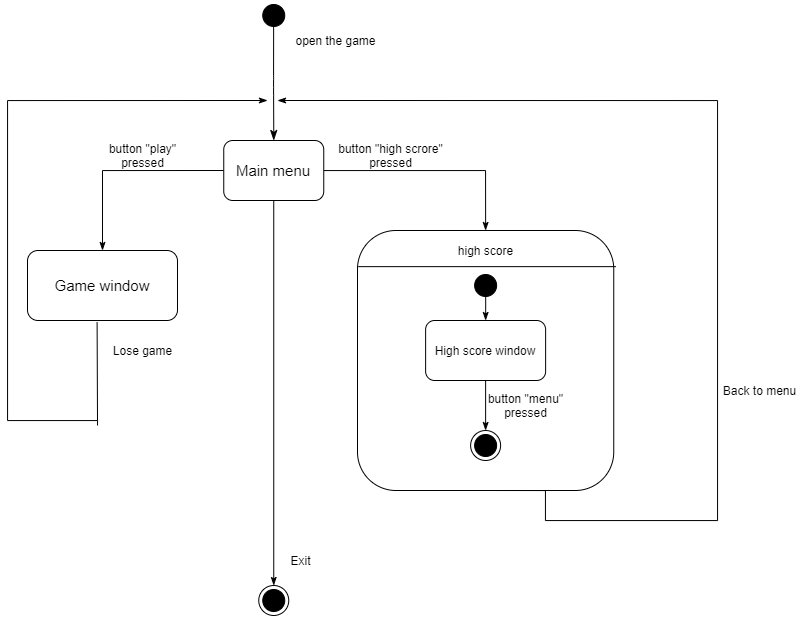

The diagram above was exported from draw.io. Its source (the exported page's mxGraphModel, read from the mxfile embedded in the PNG):
<mxGraphModel dx="1221" dy="1851" grid="1" gridSize="10" guides="1" tooltips="1" connect="1" arrows="1" fold="1" page="1" pageScale="1" pageWidth="827" pageHeight="1169" math="0" shadow="0">
  <root>
    <mxCell id="0" />
    <mxCell id="1" parent="0" />
    <mxCell id="IQtVgL8wlBRGB-iRwe8I-1" value="" style="ellipse;html=1;shape=endState;fillColor=#000000;labelBackgroundColor=none;fontSize=14;fontColor=#000000;" parent="1" vertex="1">
      <mxGeometry x="371.25" y="555" width="30" height="30" as="geometry" />
    </mxCell>
    <mxCell id="IQtVgL8wlBRGB-iRwe8I-2" value="" style="ellipse;html=1;shape=startState;fillColor=#000000;labelBackgroundColor=none;fontSize=14;fontColor=#000000;" parent="1" vertex="1">
      <mxGeometry x="371.25" y="-30" width="30" height="30" as="geometry" />
    </mxCell>
    <mxCell id="IQtVgL8wlBRGB-iRwe8I-3" value="" style="edgeStyle=orthogonalEdgeStyle;html=1;verticalAlign=bottom;endArrow=classicThin;endSize=8;fontSize=14;fontColor=#000000;exitX=0.496;exitY=0.802;exitDx=0;exitDy=0;exitPerimeter=0;entryX=0.5;entryY=0;entryDx=0;entryDy=0;endFill=1;" parent="1" source="IQtVgL8wlBRGB-iRwe8I-2" target="IQtVgL8wlBRGB-iRwe8I-5" edge="1">
      <mxGeometry relative="1" as="geometry">
        <mxPoint x="386.25" y="105" as="targetPoint" />
      </mxGeometry>
    </mxCell>
    <mxCell id="IQtVgL8wlBRGB-iRwe8I-27" style="edgeStyle=orthogonalEdgeStyle;rounded=0;orthogonalLoop=1;jettySize=auto;html=1;entryX=0.5;entryY=0;entryDx=0;entryDy=0;endArrow=classicThin;endFill=1;" parent="1" source="IQtVgL8wlBRGB-iRwe8I-5" target="IQtVgL8wlBRGB-iRwe8I-16" edge="1">
      <mxGeometry relative="1" as="geometry" />
    </mxCell>
    <mxCell id="IQtVgL8wlBRGB-iRwe8I-30" style="edgeStyle=orthogonalEdgeStyle;rounded=0;orthogonalLoop=1;jettySize=auto;html=1;exitX=0.5;exitY=1;exitDx=0;exitDy=0;entryX=0.5;entryY=0;entryDx=0;entryDy=0;endArrow=classicThin;endFill=1;" parent="1" source="IQtVgL8wlBRGB-iRwe8I-5" target="IQtVgL8wlBRGB-iRwe8I-1" edge="1">
      <mxGeometry relative="1" as="geometry" />
    </mxCell>
    <mxCell id="IQtVgL8wlBRGB-iRwe8I-43" style="edgeStyle=orthogonalEdgeStyle;rounded=0;orthogonalLoop=1;jettySize=auto;html=1;exitX=0;exitY=0.5;exitDx=0;exitDy=0;entryX=0.5;entryY=0;entryDx=0;entryDy=0;endArrow=classicThin;endFill=1;" parent="1" source="IQtVgL8wlBRGB-iRwe8I-5" target="IQtVgL8wlBRGB-iRwe8I-34" edge="1">
      <mxGeometry relative="1" as="geometry" />
    </mxCell>
    <mxCell id="IQtVgL8wlBRGB-iRwe8I-5" value="&lt;font style=&quot;font-size: 15px&quot;&gt;Main menu&lt;/font&gt;" style="rounded=1;whiteSpace=wrap;html=1;labelBackgroundColor=none;strokeColor=#000000;fontSize=15;fontColor=#000000;" parent="1" vertex="1">
      <mxGeometry x="336.25" y="110" width="100" height="60" as="geometry" />
    </mxCell>
    <mxCell id="IQtVgL8wlBRGB-iRwe8I-15" value="open the game" style="text;html=1;align=center;verticalAlign=middle;resizable=0;points=[];autosize=1;" parent="1" vertex="1">
      <mxGeometry x="398" width="100" height="20" as="geometry" />
    </mxCell>
    <mxCell id="IQtVgL8wlBRGB-iRwe8I-45" style="edgeStyle=orthogonalEdgeStyle;rounded=0;orthogonalLoop=1;jettySize=auto;html=1;exitX=0.5;exitY=1;exitDx=0;exitDy=0;endArrow=classicThin;endFill=1;" parent="1" source="IQtVgL8wlBRGB-iRwe8I-16" edge="1">
      <mxGeometry relative="1" as="geometry">
        <mxPoint x="390" y="70" as="targetPoint" />
        <Array as="points">
          <mxPoint x="658" y="490" />
          <mxPoint x="830" y="490" />
          <mxPoint x="830" y="70" />
        </Array>
      </mxGeometry>
    </mxCell>
    <mxCell id="IQtVgL8wlBRGB-iRwe8I-16" value="" style="rounded=1;whiteSpace=wrap;html=1;labelBackgroundColor=none;strokeColor=#000000;fontSize=15;fontColor=#000000;" parent="1" vertex="1">
      <mxGeometry x="470" y="200" width="256.25" height="260" as="geometry" />
    </mxCell>
    <mxCell id="IQtVgL8wlBRGB-iRwe8I-18" value="" style="endArrow=none;html=1;exitX=0.003;exitY=0.139;exitDx=0;exitDy=0;exitPerimeter=0;entryX=1.008;entryY=0.139;entryDx=0;entryDy=0;entryPerimeter=0;" parent="1" source="IQtVgL8wlBRGB-iRwe8I-16" target="IQtVgL8wlBRGB-iRwe8I-16" edge="1">
      <mxGeometry width="50" height="50" relative="1" as="geometry">
        <mxPoint x="550" y="380" as="sourcePoint" />
        <mxPoint x="610" y="380" as="targetPoint" />
      </mxGeometry>
    </mxCell>
    <mxCell id="IQtVgL8wlBRGB-iRwe8I-19" value="high score" style="text;html=1;align=center;verticalAlign=middle;resizable=0;points=[];autosize=1;" parent="1" vertex="1">
      <mxGeometry x="563.12" y="210" width="70" height="20" as="geometry" />
    </mxCell>
    <mxCell id="IQtVgL8wlBRGB-iRwe8I-22" style="edgeStyle=orthogonalEdgeStyle;rounded=0;orthogonalLoop=1;jettySize=auto;html=1;entryX=0.5;entryY=0;entryDx=0;entryDy=0;endArrow=classicThin;endFill=1;exitX=0.503;exitY=0.827;exitDx=0;exitDy=0;exitPerimeter=0;" parent="1" source="IQtVgL8wlBRGB-iRwe8I-20" target="IQtVgL8wlBRGB-iRwe8I-21" edge="1">
      <mxGeometry relative="1" as="geometry" />
    </mxCell>
    <mxCell id="IQtVgL8wlBRGB-iRwe8I-20" value="" style="ellipse;html=1;shape=startState;fillColor=#000000;labelBackgroundColor=none;fontSize=14;fontColor=#000000;" parent="1" vertex="1">
      <mxGeometry x="583.13" y="240" width="30" height="30" as="geometry" />
    </mxCell>
    <mxCell id="IQtVgL8wlBRGB-iRwe8I-25" style="edgeStyle=orthogonalEdgeStyle;rounded=0;orthogonalLoop=1;jettySize=auto;html=1;exitX=0.5;exitY=1;exitDx=0;exitDy=0;entryX=0.5;entryY=0;entryDx=0;entryDy=0;endArrow=classicThin;endFill=1;" parent="1" source="IQtVgL8wlBRGB-iRwe8I-21" target="IQtVgL8wlBRGB-iRwe8I-24" edge="1">
      <mxGeometry relative="1" as="geometry" />
    </mxCell>
    <mxCell id="IQtVgL8wlBRGB-iRwe8I-21" value="High score window" style="rounded=1;whiteSpace=wrap;html=1;" parent="1" vertex="1">
      <mxGeometry x="538.12" y="290" width="120" height="60" as="geometry" />
    </mxCell>
    <mxCell id="IQtVgL8wlBRGB-iRwe8I-24" value="" style="ellipse;html=1;shape=endState;fillColor=#000000;labelBackgroundColor=none;fontSize=14;fontColor=#000000;" parent="1" vertex="1">
      <mxGeometry x="583.12" y="400" width="30" height="30" as="geometry" />
    </mxCell>
    <mxCell id="IQtVgL8wlBRGB-iRwe8I-26" value="button &quot;menu&quot;&lt;br&gt;pressed" style="text;html=1;align=center;verticalAlign=middle;resizable=0;points=[];autosize=1;" parent="1" vertex="1">
      <mxGeometry x="593.13" y="360" width="90" height="30" as="geometry" />
    </mxCell>
    <mxCell id="IQtVgL8wlBRGB-iRwe8I-28" value="button &quot;high scrore&quot;&lt;br&gt;pressed" style="text;html=1;align=center;verticalAlign=middle;resizable=0;points=[];autosize=1;" parent="1" vertex="1">
      <mxGeometry x="443.12" y="110" width="120" height="30" as="geometry" />
    </mxCell>
    <mxCell id="IQtVgL8wlBRGB-iRwe8I-34" value="Game window" style="rounded=1;whiteSpace=wrap;html=1;labelBackgroundColor=none;strokeColor=#000000;fontSize=15;fontColor=#000000;" parent="1" vertex="1">
      <mxGeometry x="140" y="220" width="150" height="70" as="geometry" />
    </mxCell>
    <mxCell id="IQtVgL8wlBRGB-iRwe8I-44" value="Exit" style="text;html=1;align=center;verticalAlign=middle;resizable=0;points=[];autosize=1;" parent="1" vertex="1">
      <mxGeometry x="393" y="520" width="40" height="20" as="geometry" />
    </mxCell>
    <mxCell id="IQtVgL8wlBRGB-iRwe8I-46" value="button &quot;play&quot;&lt;br&gt;pressed" style="text;html=1;align=center;verticalAlign=middle;resizable=0;points=[];autosize=1;" parent="1" vertex="1">
      <mxGeometry x="215" y="110" width="80" height="30" as="geometry" />
    </mxCell>
    <mxCell id="IQtVgL8wlBRGB-iRwe8I-47" value="Back to menu" style="text;html=1;align=center;verticalAlign=middle;resizable=0;points=[];autosize=1;" parent="1" vertex="1">
      <mxGeometry x="827" y="350" width="90" height="20" as="geometry" />
    </mxCell>
    <mxCell id="IQtVgL8wlBRGB-iRwe8I-52" style="edgeStyle=orthogonalEdgeStyle;rounded=0;orthogonalLoop=1;jettySize=auto;html=1;endArrow=classicThin;endFill=1;" parent="1" edge="1">
      <mxGeometry relative="1" as="geometry">
        <mxPoint x="380" y="70" as="targetPoint" />
        <Array as="points">
          <mxPoint x="210" y="390" />
          <mxPoint x="120" y="390" />
          <mxPoint x="120" y="70" />
        </Array>
        <mxPoint x="210" y="395" as="sourcePoint" />
      </mxGeometry>
    </mxCell>
    <mxCell id="IQtVgL8wlBRGB-iRwe8I-50" value="Lose game" style="text;html=1;align=center;verticalAlign=middle;resizable=0;points=[];autosize=1;" parent="1" vertex="1">
      <mxGeometry x="220" y="310" width="70" height="20" as="geometry" />
    </mxCell>
    <mxCell id="FgDcTx2kmC6-bxkoLUcU-1" value="" style="endArrow=none;html=1;exitX=0.464;exitY=1.028;exitDx=0;exitDy=0;exitPerimeter=0;" edge="1" parent="1" source="IQtVgL8wlBRGB-iRwe8I-34">
      <mxGeometry width="50" height="50" relative="1" as="geometry">
        <mxPoint x="210" y="300" as="sourcePoint" />
        <mxPoint x="210" y="390" as="targetPoint" />
      </mxGeometry>
    </mxCell>
  </root>
</mxGraphModel>